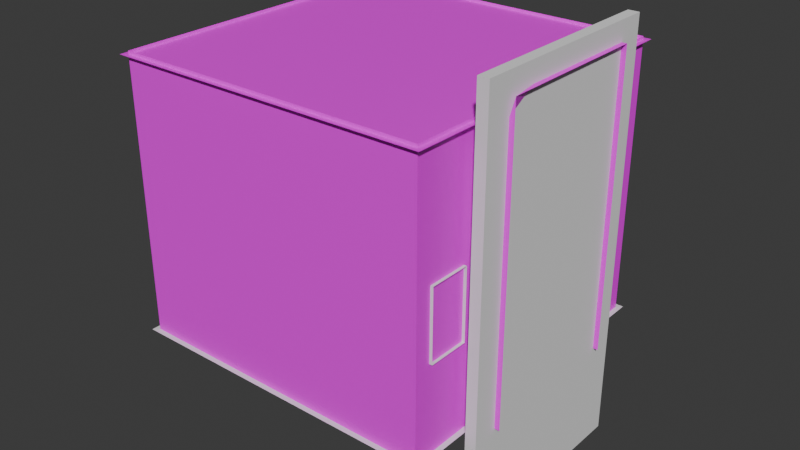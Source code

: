 # Source: elevator.blend  (saved by Blender 4.0.36; exported with 4.5.12 LTS)
import bpy
from mathutils import Matrix  # noqa: F401  (used for matrix-valued properties, if any)

bpy.ops.wm.read_factory_settings(use_empty=True)
scene = bpy.context.scene
scene.name = 'Scene'

# ---- collections
col_elevator = bpy.data.collections.new('Elevator'); scene.collection.children.link(col_elevator)
col_sliding_doors = bpy.data.collections.new('Sliding Doors'); scene.collection.children.link(col_sliding_doors)

# ---- images (referenced by path relative to the original .blend; pixels are not part of the script)
import os
ASSET_DIR = os.environ.get("B2B_ASSET_DIR", "")  # directory of the original .blend (textures are referenced by path, not embedded)
HERE = os.path.dirname(os.path.abspath(__file__))  # packed textures are extracted next to this script under _unpacked/

def load_image(name, relpath, width, height, colorspace="sRGB"):
    """Load a texture the original file referenced (path relative to the .blend, or extracted next to this script)."""
    p = next((c for c in (os.path.join(HERE, relpath), os.path.join(ASSET_DIR, relpath)) if relpath and os.path.exists(c)), "")
    if p:
        img = bpy.data.images.load(p, check_existing=True)
        img.name = name
    else:  # same state as the original file: an image datablock whose file is absent (Cycles renders it pink)
        img = bpy.data.images.new(name, width, height)
        img.source = "FILE"
        img.filepath = "//" + (relpath or name)
    img.colorspace_settings.name = colorspace
    return img
img_metal4_png = load_image('metal4.png', 'textures/metal4.png', 1024, 1024, 'sRGB')
img_elevatorlights3d_png = load_image('elevatorLights3D.png', 'elevatorLights3D.png', 1024, 1024, 'sRGB')

# ---- materials (node trees are filled in below, after node groups)
mat_material_001 = bpy.data.materials.new('Material.001')
mat_material_001.use_transparent_shadow = False
mat_material = bpy.data.materials.new('Material')
mat_material.use_transparent_shadow = False

# ---- material node trees
mat_material_001.use_nodes = True; mat_material_001.node_tree.nodes.clear()
_N = mat_material_001.node_tree.nodes; _L = mat_material_001.node_tree.links
n0 = _N.new('ShaderNodeBsdfPrincipled'); n0.name = 'Principled BSDF'; n0.location = (10, 300)
n0.inputs[3].default_value = 1.45
n1 = _N.new('ShaderNodeOutputMaterial'); n1.name = 'Material Output'; n1.location = (300, 300)
n2 = _N.new('ShaderNodeTexImage'); n2.name = 'Image Texture'; n2.location = (-280, 275)
n2.image = img_metal4_png
_L.new(n0.outputs[0], n1.inputs[0])
_L.new(n2.outputs[0], n0.inputs[0])
n1.is_active_output = True
mat_material.use_nodes = True; mat_material.node_tree.nodes.clear()
_N = mat_material.node_tree.nodes; _L = mat_material.node_tree.links
n0 = _N.new('ShaderNodeBsdfPrincipled'); n0.name = 'Principled BSDF'; n0.location = (10, 300)
n0.inputs[3].default_value = 1.45
n1 = _N.new('ShaderNodeOutputMaterial'); n1.name = 'Material Output'; n1.location = (300, 300)
n2 = _N.new('ShaderNodeTexImage'); n2.name = 'Image Texture'; n2.location = (-280, 275)
n2.image = img_elevatorlights3d_png
_L.new(n0.outputs[0], n1.inputs[0])
_L.new(n2.outputs[0], n0.inputs[0])
n1.is_active_output = True

# ---- world
world_world = bpy.data.worlds.new('World'); scene.world = world_world
world_world.use_nodes = True; world_world.node_tree.nodes.clear()
_N = world_world.node_tree.nodes; _L = world_world.node_tree.links
n0 = _N.new('ShaderNodeOutputWorld'); n0.name = 'World Output'; n0.location = (300, 300)
n1 = _N.new('ShaderNodeBackground'); n1.name = 'Background'; n1.location = (10, 300)
n1.inputs[0].default_value = (0.05088, 0.05088, 0.05088, 1.0)
_L.new(n1.outputs[0], n0.inputs[0])
n0.is_active_output = True
world_world.color = (0.05088, 0.05088, 0.05088)
world_world.use_sun_shadow = False
world_world.sun_shadow_jitter_overblur = 0.0

# ---- meshes
me_plane = bpy.data.meshes.new('Plane')
me_plane.from_pydata([(3.0, -3.0, 0.0), (3.0, 3.0, 0.0), (-3.0, -3.0, 0.0), (-3.0, 3.0, 0.0), (3.0, -3.0, 0.0), (3.0, 3.0, 0.0), (-3.0, -3.0, 0.0), (-3.0, 3.0, 0.0), (3.0, -3.0, 5.287), (3.0, 3.0, 5.287), (-3.0, -3.0, 5.287), (-3.0, 3.0, 5.287), (3.0, -1.5, 0.0), (3.0, 1.508, 0.0), (3.0, -1.5, 3.922), (3.0, 1.508, 5.632), (3.0, 3.0, 5.287), (3.0, 1.508, 3.922), (3.0, 3.0, 0.0), (3.0, 1.508, 0.0), (3.0, 3.0, 5.287), (3.0, 1.508, 3.922), (3.5, -1.5, 0.0), (3.5, 1.508, 0.0), (3.5, -1.5, 5.632), (3.5, 1.508, 5.632)], [(13, 1), (0, 12), (8, 9)], [(3, 1, 5, 7), (0, 2, 6, 4), (7, 5, 9, 11), (4, 6, 10, 8), (2, 3, 7, 11, 10, 6), (8, 14, 12, 4), (14, 8, 16, 17), (18, 19, 21, 20), (13, 23, 25, 15), (12, 14, 24, 22), (15, 25, 24, 14)])
_uv = me_plane.uv_layers.new(name='UVMap')
_uv.uv.foreach_set('vector', [0.8575, 0.5, 0.8575, 0.5, 0.8575, 0.5, 0.8575, 0.5, 0.8575, 0.5, 0.8575, 0.5, 0.8575, 0.5, 0.8575, 0.5, 0.4288, 0.5, 0.0, 0.5, 0.0, 0.0, 0.4288, 0.0, 0.8575, 0.5, 0.4288, 0.5, 0.4288, 0.0, 0.8575, 0.0, 0.4288, 1.0, 0.0, 1.0, 0.0, 1.0, 0.0, 0.5, 0.4288, 0.5, 0.4288, 1.0, 0.4288, 0.5, 0.536, 0.5976, 0.536, 1.0, 0.4288, 1.0, 0.536, 0.5976, 0.4288, 0.5, 0.8575, 0.5, 0.7509, 0.5976, 0.9642, 0.5, 0.8575, 0.5, 0.8575, 0.09755, 0.9642, 0.0, 0.8933, 0.9024, 0.8575, 0.9024, 0.8575, 0.5, 0.8933, 0.5, 0.8933, 0.9024, 0.8933, 0.5, 0.929, 0.5, 0.929, 0.9024, 0.9647, 0.7149, 0.929, 0.7149, 0.929, 0.5, 0.9647, 0.5])
me_plane.materials.append(mat_material_001)
me_plane.update()
me_plane_001 = bpy.data.meshes.new('Plane.001')
me_plane_001.from_pydata([(3.1, -3.1, 0.0), (3.1, 3.1, 0.0), (-3.1, -3.1, 0.0), (-3.1, 3.1, 0.0)], [], [(0, 1, 3, 2)])
_uv = me_plane_001.uv_layers.new(name='UVMap')
_uv.uv.foreach_set('vector', [0.0, 0.0, 1.0, 0.0, 1.0, 1.0, 0.0, 1.0])
me_plane_001.update()
me_plane_002 = bpy.data.meshes.new('Plane.002')
me_plane_002.from_pydata([(3.1, -3.1, 5.23), (3.1, 3.1, 5.23), (-3.1, -3.1, 5.23), (-3.1, 3.1, 5.23)], [], [(0, 2, 3, 1)])
_uv = me_plane_002.uv_layers.new(name='UVMap')
_uv.uv.foreach_set('vector', [0.0, 0.0, 0.0, 1.0, 1.0, 1.0, 1.0, 0.0])
me_plane_002.materials.append(mat_material)
me_plane_002.update()
me_cube_001 = bpy.data.meshes.new('Cube.001')
me_cube_001.from_pydata([(2.914, -2.689, 1.678), (2.914, -2.689, 3.012), (2.914, -1.897, 1.678), (2.914, -1.897, 3.012), (3.056, -2.689, 1.678), (3.056, -2.689, 3.012), (3.056, -1.897, 1.678), (3.056, -1.897, 3.012)], [], [(2, 3, 7, 6), (4, 5, 1, 0), (2, 6, 4, 0), (7, 3, 1, 5), (2, 0, 1, 3)])
_uv = me_cube_001.uv_layers.new(name='UVMap')
_uv.uv.foreach_set('vector', [0.375, 0.25, 0.625, 0.25, 0.625, 0.5, 0.375, 0.5, 0.375, 0.75, 0.625, 0.75, 0.625, 1.0, 0.375, 1.0, 0.125, 0.5, 0.375, 0.5, 0.375, 0.75, 0.125, 0.75, 0.625, 0.5, 0.875, 0.5, 0.875, 0.75, 0.625, 0.75, 0.375, 0.25, 0.375, 1.0, 0.875, 0.75, 0.625, 0.25])
me_cube_001.update()
me_cube_003 = bpy.data.meshes.new('Cube.003')
me_cube_003.from_pydata([(2.648, -1.897, 1.678), (2.648, -2.689, 1.678), (2.648, -2.689, 3.012), (2.648, -1.897, 3.012)], [], [(1, 2, 3, 0)])
_uv = me_cube_003.uv_layers.new(name='UVMap')
_uv.uv.foreach_set('vector', [1.0, 1.0, 1.0, 2.384e-07, -1.192e-07, -1.192e-07, 1.192e-07, 1.0])
me_cube_003.update()
me_cube_002 = bpy.data.meshes.new('Cube.002')
me_cube_002.from_pydata([(3.404, -2.57e-07, -2.0), (3.404, -2.57e-07, 6.0), (3.196, -2.413e-07, -2.0), (3.196, -2.413e-07, 6.0), (3.404, 2.0, -2.0), (3.404, 2.0, 6.0), (3.196, 2.0, -2.0), (3.196, 2.0, 6.0)], [], [(0, 1, 3, 2), (2, 3, 7, 6), (6, 7, 5, 4), (4, 5, 1, 0), (2, 6, 4, 0), (7, 3, 1, 5)])
_uv = me_cube_002.uv_layers.new(name='UVMap')
_uv.uv.foreach_set('vector', [0.375, 0.0, 0.625, 0.0, 0.625, 0.25, 0.375, 0.25, 0.375, 0.25, 0.625, 0.25, 0.625, 0.5, 0.375, 0.5, 0.375, 0.5, 0.625, 0.5, 0.625, 0.75, 0.375, 0.75, 0.375, 0.75, 0.625, 0.75, 0.625, 1.0, 0.375, 1.0, 0.125, 0.5, 0.375, 0.5, 0.375, 0.75, 0.125, 0.75, 0.625, 0.5, 0.875, 0.5, 0.875, 0.75, 0.625, 0.75])
me_cube_002.update()
me_cube = bpy.data.meshes.new('Cube')
me_cube.from_pydata([(3.404, -2.0, -2.0), (3.404, -2.0, 6.0), (3.196, -2.0, -2.0), (3.196, -2.0, 6.0), (3.404, -2.57e-07, -2.0), (3.404, -2.57e-07, 6.0), (3.196, -2.413e-07, -2.0), (3.196, -2.413e-07, 6.0)], [], [(0, 1, 3, 2), (2, 3, 7, 6), (6, 7, 5, 4), (4, 5, 1, 0), (2, 6, 4, 0), (7, 3, 1, 5)])
_uv = me_cube.uv_layers.new(name='UVMap')
_uv.uv.foreach_set('vector', [0.375, 0.0, 0.625, 0.0, 0.625, 0.25, 0.375, 0.25, 0.375, 0.25, 0.625, 0.25, 0.625, 0.5, 0.375, 0.5, 0.375, 0.5, 0.625, 0.5, 0.625, 0.75, 0.375, 0.75, 0.375, 0.75, 0.625, 0.75, 0.625, 1.0, 0.375, 1.0, 0.125, 0.5, 0.375, 0.5, 0.375, 0.75, 0.125, 0.75, 0.625, 0.5, 0.875, 0.5, 0.875, 0.75, 0.625, 0.75])
me_cube.update()

# ---- objects
ob_walls = bpy.data.objects.new('Walls', me_plane)
ob_floor = bpy.data.objects.new('Floor', me_plane_001)
ob_ceiling = bpy.data.objects.new('Ceiling', me_plane_002)
ob_panelbox = bpy.data.objects.new('PanelBox', me_cube_001)
ob_panel = bpy.data.objects.new('Panel', me_cube_003)
ob_right = bpy.data.objects.new('Right', me_cube_002)
ob_left = bpy.data.objects.new('Left', me_cube)

# ---- transforms, parenting, visibility, modifiers, constraints
ob_walls.location = (0.0, 0.0, 0.0)
ob_floor.location = (0.0, 0.0, 0.0)
ob_ceiling.location = (0.0, 0.0, 0.0)
ob_panelbox.location = (0.0, 0.0, 0.0)
ob_panel.location = (0.2545, 0.0, 0.0)
ob_right.location = (0.0, 0.0, 0.0)
ob_left.location = (0.0, 0.0, 0.0)

# ---- collection membership
col_elevator.objects.link(ob_walls)
col_elevator.objects.link(ob_floor)
col_elevator.objects.link(ob_ceiling)
col_elevator.objects.link(ob_panelbox)
col_elevator.objects.link(ob_panel)
col_sliding_doors.objects.link(ob_right)
col_sliding_doors.objects.link(ob_left)

# ---- scene / render settings (as saved in the file)
scene.frame_start = 1; scene.frame_end = 250; scene.frame_set(0)
scene.render.engine = 'BLENDER_EEVEE_NEXT'
scene.cycles.sampling_pattern = 'TABULATED_SOBOL'
bpy.context.view_layer.update()

# ---- added for rendering (the .blend has no active camera and no usable light): camera, sun
cam_auto = bpy.data.cameras.new('AutoCamera')
cam_auto.lens = 50.0
cam_auto.sensor_width = 36.0
cam_auto.clip_end = 1000.0
ob_auto_camera = bpy.data.objects.new('AutoCamera', cam_auto)
scene.collection.objects.link(ob_auto_camera)
ob_auto_camera.location = (11.3795, -13.4154, 10.9436)
ob_auto_camera.rotation_euler = (1.09748, -7.21219e-08, 0.694738)
scene.camera = ob_auto_camera
light_auto_sun = bpy.data.lights.new('AutoSun', 'SUN')
light_auto_sun.energy = 3.0
light_auto_sun.angle = 0.0523599
ob_auto_sun = bpy.data.objects.new('AutoSun', light_auto_sun)
scene.collection.objects.link(ob_auto_sun)
ob_auto_sun.rotation_euler = (0.872665, 0.174533, 0.523599)
bpy.context.view_layer.update()
